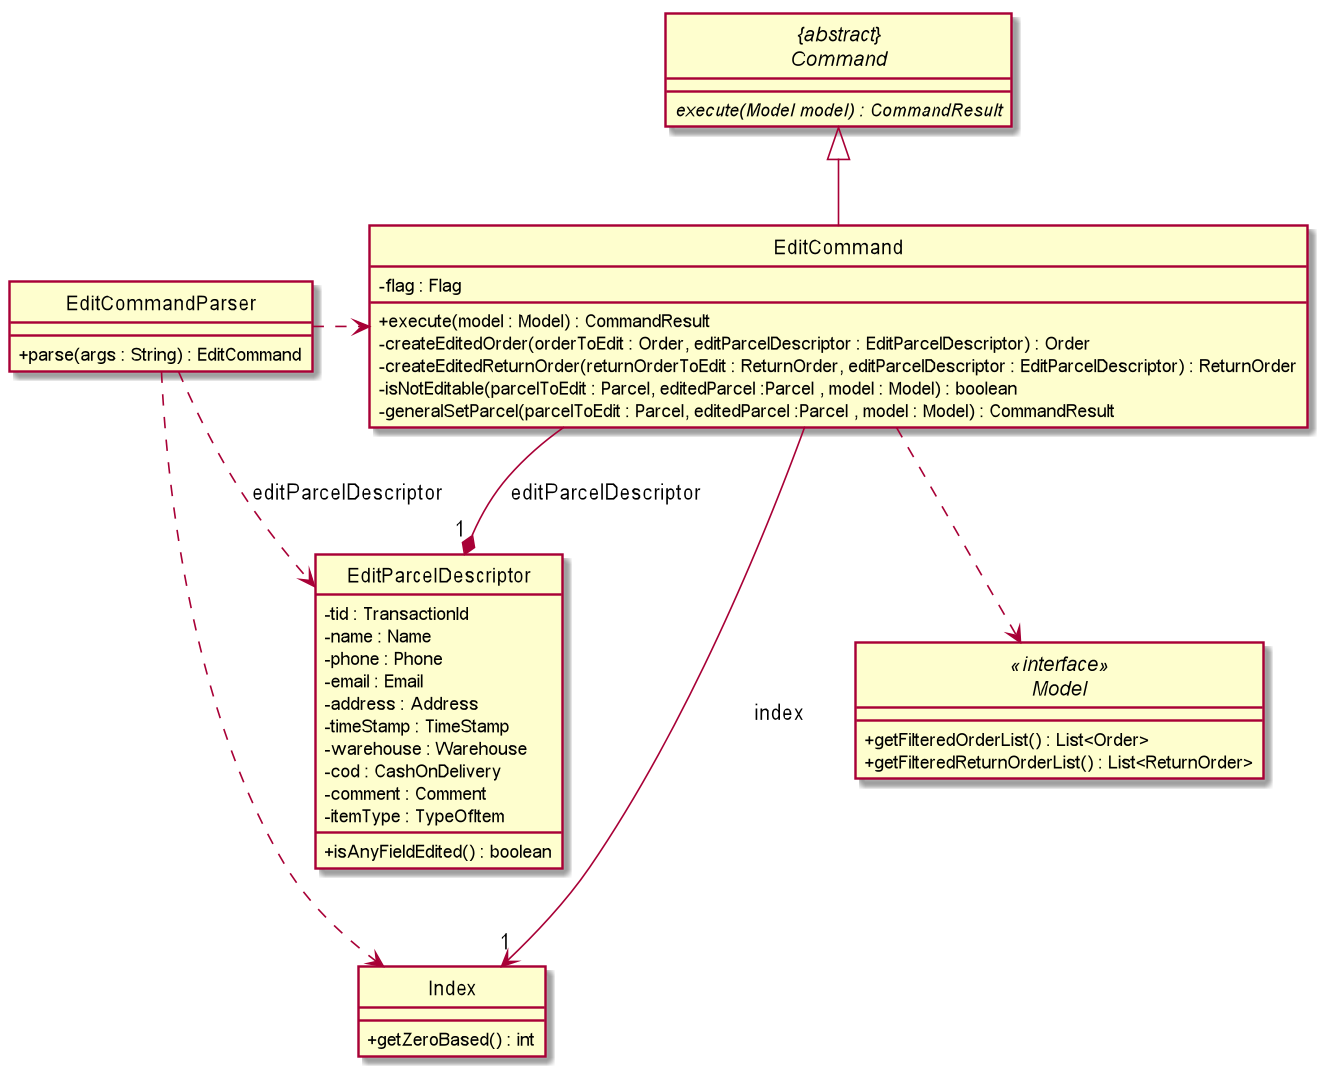

The diagram above was rendered by PlantUML. Its source (embedded in the PNG):
@startuml
skinparam backgroundColor #ffffff
skinparam classAttributeIconSize 0
hide circle

"{abstract}\nCommand" <|-- EditCommand
Index "1" <-down- EditCommand : index
EditCommand ..> Model
EditCommand --* "1" EditParcelDescriptor : editParcelDescriptor
EditCommandParser ..> EditParcelDescriptor : editParcelDescriptor
EditCommandParser .right.> EditCommand
EditCommandParser .-down-> Index

abstract class "{abstract}\nCommand" {
    {abstract} execute(Model model) : CommandResult
}

class EditCommand {
    - flag : Flag

    + execute(model : Model) : CommandResult
    - createEditedOrder(orderToEdit : Order, editParcelDescriptor : EditParcelDescriptor) : Order
    - createEditedReturnOrder(returnOrderToEdit : ReturnOrder, editParcelDescriptor : EditParcelDescriptor) : ReturnOrder
    - isNotEditable(parcelToEdit : Parcel, editedParcel :Parcel , model : Model) : boolean
    - generalSetParcel(parcelToEdit : Parcel, editedParcel :Parcel , model : Model) : CommandResult
}

class EditParcelDescriptor {
    - tid : TransactionId
    - name : Name
    - phone : Phone
    - email : Email
    - address : Address
    - timeStamp : TimeStamp
    - warehouse : Warehouse
    - cod : CashOnDelivery
    - comment : Comment
    - itemType : TypeOfItem
    + isAnyFieldEdited() : boolean

}

class EditCommandParser {

    + parse(args : String) : EditCommand
}


interface Model <<interface>> {
    + getFilteredOrderList() : List<Order>
    + getFilteredReturnOrderList() : List<ReturnOrder>
}

class Index {
    + getZeroBased() : int
}

@enduml